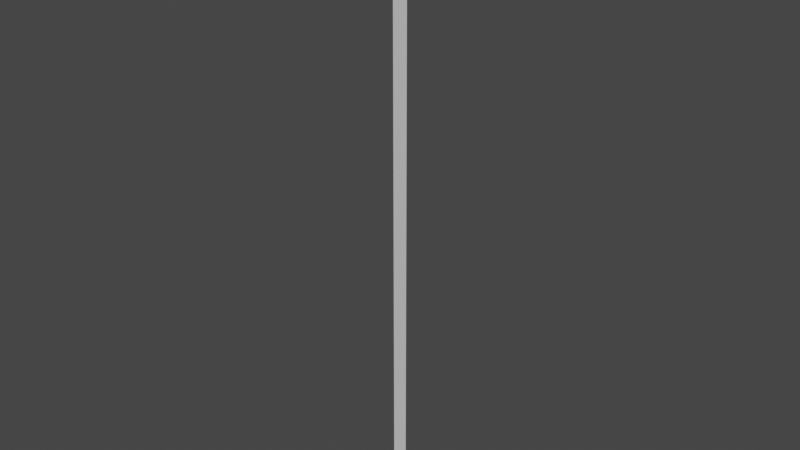 # Source: SM_Grass.blend  (saved by Blender 3.4.6; exported with 4.5.12 LTS)
import bpy
from mathutils import Matrix  # noqa: F401  (used for matrix-valued properties, if any)

bpy.ops.wm.read_factory_settings(use_empty=True)
scene = bpy.context.scene
scene.name = 'Scene'

# ---- collections
col_collection = bpy.data.collections.new('Collection'); scene.collection.children.link(col_collection)

# ---- world
world_world = bpy.data.worlds.new('World'); scene.world = world_world
world_world.use_nodes = True; world_world.node_tree.nodes.clear()
_N = world_world.node_tree.nodes; _L = world_world.node_tree.links
n0 = _N.new('ShaderNodeOutputWorld'); n0.name = 'World Output'; n0.location = (300, 300)
n1 = _N.new('ShaderNodeBackground'); n1.name = 'Background'; n1.location = (10, 300)
n1.inputs[0].default_value = (0.05088, 0.05088, 0.05088, 1.0)
_L.new(n1.outputs[0], n0.inputs[0])
n0.is_active_output = True
world_world.color = (0.05088, 0.05088, 0.05088)
world_world.use_sun_shadow = False
world_world.sun_shadow_jitter_overblur = 0.0

# ---- meshes
me_plane_002 = bpy.data.meshes.new('Plane.002')
me_plane_002.from_pydata([(4.371e-07, -0.1451, 8.0), (-4.371e-07, -0.1451, 0.0), (4.371e-07, 0.1451, 8.0), (0.0, 0.1451, 0.0), (0.0, -0.1451, 4.0), (2.186e-07, 0.1451, 4.0), (-2.186e-07, -0.1451, 2.0), (3.278e-07, 0.1451, 6.0), (2.186e-07, -0.1451, 6.0), (1.093e-07, 0.1451, 2.0), (-3.278e-07, -0.1451, 1.0), (3.825e-07, 0.1451, 7.0), (1.093e-07, -0.1451, 5.0), (1.639e-07, 0.1451, 3.0), (-1.093e-07, -0.1451, 3.0), (2.732e-07, 0.1451, 5.0), (3.278e-07, -0.1451, 7.0), (5.464e-08, 0.1451, 1.0), (4.371e-07, -0.1451, 9.0), (4.371e-07, 0.1451, 9.0), (4.371e-07, 0.0, 9.0), (4.371e-07, 0.0, 10.0)], [], [(0, 2, 19, 20, 18), (14, 6, 9, 13), (12, 4, 5, 15), (10, 1, 3, 17), (16, 8, 7, 11), (10, 17, 9, 6), (14, 13, 5, 4), (12, 15, 7, 8), (20, 19, 21), (18, 20, 21), (16, 11, 2, 0)])
_uv = me_plane_002.uv_layers.new(name='UVMap')
_uv.uv.foreach_set('vector', [0.2, 0.2, 0.0, 0.2, 0.0, 0.1, 0.1, 0.1, 0.2, 0.1, 0.2, 0.7, 0.2, 0.8, 0.0, 0.8, 0.0, 0.7, 0.2, 0.5, 0.2, 0.6, 0.0, 0.6, 0.0, 0.5, 0.2, 0.9, 0.2, 1.0, 0.0, 1.0, 0.0, 0.9, 0.2, 0.3, 0.2, 0.4, 0.0, 0.4, 0.0, 0.3, 0.2, 0.9, 0.0, 0.9, 0.0, 0.8, 0.2, 0.8, 0.2, 0.7, 0.0, 0.7, 0.0, 0.6, 0.2, 0.6, 0.2, 0.5, 0.0, 0.5, 0.0, 0.4, 0.2, 0.4, 0.1, 0.1, 0.0, 0.1, 0.1, 0.0, 0.2, 0.1, 0.1, 0.1, 0.1, 0.0, 0.2, 0.3, 0.0, 0.3, 0.0, 0.2, 0.2, 0.2])
me_plane_002.update()

# ---- objects
ob_plane_001 = bpy.data.objects.new('Plane.001', me_plane_002)

# ---- transforms, parenting, visibility, modifiers, constraints
ob_plane_001.location = (0.0, 0.0, 0.0)

# ---- collection membership
col_collection.objects.link(ob_plane_001)

# ---- scene / render settings (as saved in the file)
scene.frame_start = 1; scene.frame_end = 250; scene.frame_set(1)
scene.render.engine = 'BLENDER_EEVEE_NEXT'
scene.cycles.sampling_pattern = 'TABULATED_SOBOL'
scene.cycles.use_light_tree = False
scene.view_settings.view_transform = 'Filmic'
scene.unit_settings.scale_length = 0.1
bpy.context.view_layer.update()

# ---- added for rendering (the .blend has no active camera and no usable light): camera, sun
cam_auto = bpy.data.cameras.new('AutoCamera')
cam_auto.lens = 50.0
cam_auto.sensor_width = 36.0
cam_auto.clip_end = 1000.0
ob_auto_camera = bpy.data.objects.new('AutoCamera', cam_auto)
scene.collection.objects.link(ob_auto_camera)
ob_auto_camera.location = (9.25614, -11.1074, 12.4049)
ob_auto_camera.rotation_euler = (1.09748, -7.21219e-08, 0.694738)
scene.camera = ob_auto_camera
light_auto_sun = bpy.data.lights.new('AutoSun', 'SUN')
light_auto_sun.energy = 3.0
light_auto_sun.angle = 0.0523599
ob_auto_sun = bpy.data.objects.new('AutoSun', light_auto_sun)
scene.collection.objects.link(ob_auto_sun)
ob_auto_sun.rotation_euler = (0.872665, 0.174533, 0.523599)
bpy.context.view_layer.update()
